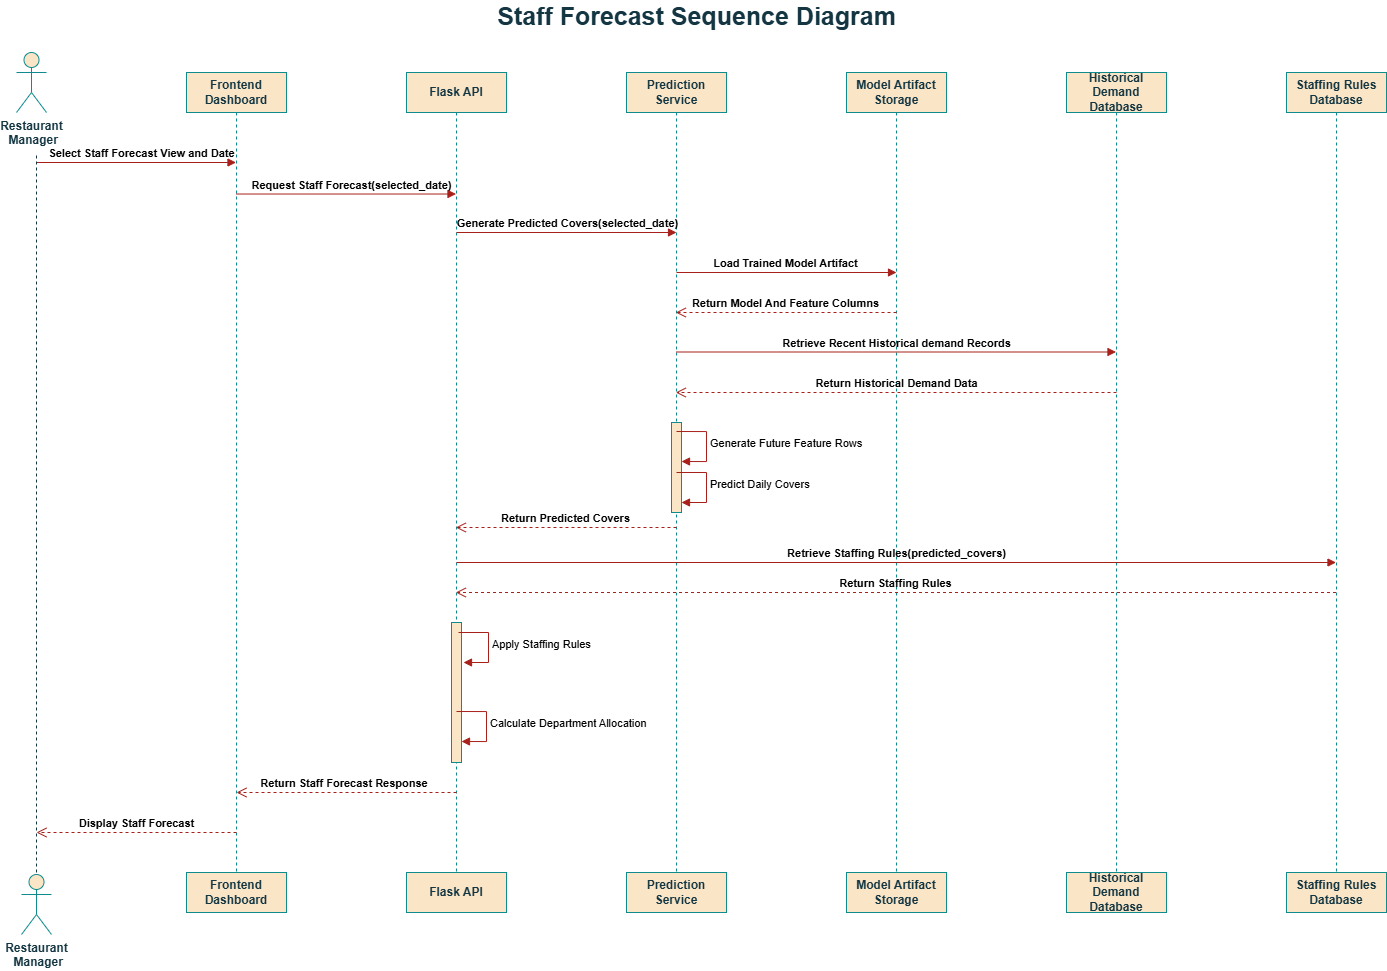

The diagram above was exported from draw.io. Its source (the exported page's mxGraphModel, read from the mxfile embedded in the PNG):
<mxGraphModel dx="1392" dy="974" grid="1" gridSize="10" guides="1" tooltips="1" connect="1" arrows="1" fold="1" page="1" pageScale="1" pageWidth="850" pageHeight="1100" math="0" shadow="0">
  <root>
    <mxCell id="0" />
    <mxCell id="1" parent="0" />
    <mxCell id="b68rUkt7QxiwFDBTm0N9-1" parent="1" style="text;align=center;fontStyle=1;verticalAlign=middle;spacingLeft=3;spacingRight=3;strokeColor=none;rotatable=0;points=[[0,0.5],[1,0.5]];portConstraint=eastwest;html=1;fontSize=25;labelBackgroundColor=none;fontColor=#143642;" value="Staff Forecast Sequence Diagram" vertex="1">
      <mxGeometry height="26" width="80" x="890" y="50" as="geometry" />
    </mxCell>
    <mxCell id="b68rUkt7QxiwFDBTm0N9-2" parent="1" style="shape=umlLifeline;perimeter=lifelinePerimeter;whiteSpace=wrap;html=1;container=1;dropTarget=0;collapsible=0;recursiveResize=0;outlineConnect=0;portConstraint=eastwest;newEdgeStyle={&quot;edgeStyle&quot;:&quot;elbowEdgeStyle&quot;,&quot;elbow&quot;:&quot;vertical&quot;,&quot;curved&quot;:0,&quot;rounded&quot;:0};labelBackgroundColor=none;fillColor=#FAE5C7;strokeColor=#0F8B8D;fontColor=#143642;" value="&lt;b&gt;&lt;font&gt;Frontend Dashboard&lt;/font&gt;&lt;/b&gt;" vertex="1">
      <mxGeometry height="800" width="100" x="420" y="120" as="geometry" />
    </mxCell>
    <mxCell id="b68rUkt7QxiwFDBTm0N9-3" parent="1" style="shape=umlLifeline;perimeter=lifelinePerimeter;whiteSpace=wrap;html=1;container=1;dropTarget=0;collapsible=0;recursiveResize=0;outlineConnect=0;portConstraint=eastwest;newEdgeStyle={&quot;edgeStyle&quot;:&quot;elbowEdgeStyle&quot;,&quot;elbow&quot;:&quot;vertical&quot;,&quot;curved&quot;:0,&quot;rounded&quot;:0};labelBackgroundColor=none;fillColor=#FAE5C7;strokeColor=#0F8B8D;fontColor=#143642;" value="&lt;b&gt;&lt;font&gt;Flask API&lt;/font&gt;&lt;/b&gt;" vertex="1">
      <mxGeometry height="800" width="100" x="640" y="120" as="geometry" />
    </mxCell>
    <mxCell id="5Q_O4PfGScbmydfmXFAR-2" parent="b68rUkt7QxiwFDBTm0N9-3" style="html=1;points=[[0,0,0,0,5],[0,1,0,0,-5],[1,0,0,0,5],[1,1,0,0,-5]];perimeter=orthogonalPerimeter;outlineConnect=0;targetShapes=umlLifeline;portConstraint=eastwest;newEdgeStyle={&quot;curved&quot;:0,&quot;rounded&quot;:0};fillColor=#FAE5C7;strokeColor=#0F8B8D;" value="" vertex="1">
      <mxGeometry height="140" width="10" x="45" y="550" as="geometry" />
    </mxCell>
    <mxCell id="b68rUkt7QxiwFDBTm0N9-4" parent="1" style="shape=umlActor;verticalLabelPosition=bottom;verticalAlign=top;html=1;outlineConnect=0;labelBackgroundColor=none;fillColor=#FAE5C7;strokeColor=#0F8B8D;fontColor=#143642;" value="&lt;b&gt;&lt;font&gt;Restaurant&lt;/font&gt;&lt;/b&gt;&lt;div&gt;&lt;b&gt;&lt;font&gt;&amp;nbsp;Manager&lt;/font&gt;&lt;/b&gt;&lt;/div&gt;" vertex="1">
      <mxGeometry height="60" width="30" x="250" y="100" as="geometry" />
    </mxCell>
    <mxCell id="b68rUkt7QxiwFDBTm0N9-5" parent="1" style="shape=umlLifeline;perimeter=lifelinePerimeter;whiteSpace=wrap;html=1;container=1;dropTarget=0;collapsible=0;recursiveResize=0;outlineConnect=0;portConstraint=eastwest;newEdgeStyle={&quot;edgeStyle&quot;:&quot;elbowEdgeStyle&quot;,&quot;elbow&quot;:&quot;vertical&quot;,&quot;curved&quot;:0,&quot;rounded&quot;:0};labelBackgroundColor=none;fillColor=#FAE5C7;strokeColor=#0F8B8D;fontColor=#143642;" value="&lt;b&gt;&lt;font&gt;Prediction&lt;/font&gt;&lt;/b&gt;&lt;div&gt;&lt;b&gt;&lt;font&gt;Service&lt;/font&gt;&lt;/b&gt;&lt;/div&gt;" vertex="1">
      <mxGeometry height="800" width="100" x="860" y="120" as="geometry" />
    </mxCell>
    <mxCell id="5Q_O4PfGScbmydfmXFAR-1" parent="b68rUkt7QxiwFDBTm0N9-5" style="html=1;points=[[0,0,0,0,5],[0,1,0,0,-5],[1,0,0,0,5],[1,1,0,0,-5]];perimeter=orthogonalPerimeter;outlineConnect=0;targetShapes=umlLifeline;portConstraint=eastwest;newEdgeStyle={&quot;curved&quot;:0,&quot;rounded&quot;:0};strokeColor=#0F8B8D;fillColor=#FAE5C7;" value="" vertex="1">
      <mxGeometry height="90" width="10" x="45" y="350" as="geometry" />
    </mxCell>
    <mxCell id="b68rUkt7QxiwFDBTm0N9-6" parent="1" style="shape=umlLifeline;perimeter=lifelinePerimeter;whiteSpace=wrap;html=1;container=1;dropTarget=0;collapsible=0;recursiveResize=0;outlineConnect=0;portConstraint=eastwest;newEdgeStyle={&quot;edgeStyle&quot;:&quot;elbowEdgeStyle&quot;,&quot;elbow&quot;:&quot;vertical&quot;,&quot;curved&quot;:0,&quot;rounded&quot;:0};labelBackgroundColor=none;fillColor=#FAE5C7;strokeColor=#0F8B8D;fontColor=#143642;" value="&lt;b&gt;Model Artifact Storage&lt;/b&gt;" vertex="1">
      <mxGeometry height="800" width="100" x="1080" y="120" as="geometry" />
    </mxCell>
    <mxCell id="b68rUkt7QxiwFDBTm0N9-7" parent="1" style="shape=umlLifeline;perimeter=lifelinePerimeter;whiteSpace=wrap;html=1;container=1;dropTarget=0;collapsible=0;recursiveResize=0;outlineConnect=0;portConstraint=eastwest;newEdgeStyle={&quot;edgeStyle&quot;:&quot;elbowEdgeStyle&quot;,&quot;elbow&quot;:&quot;vertical&quot;,&quot;curved&quot;:0,&quot;rounded&quot;:0};labelBackgroundColor=none;fillColor=#FAE5C7;strokeColor=#0F8B8D;fontColor=#143642;" value="&lt;b&gt;Historical Demand Database&lt;/b&gt;" vertex="1">
      <mxGeometry height="800" width="100" x="1300" y="120" as="geometry" />
    </mxCell>
    <mxCell id="b68rUkt7QxiwFDBTm0N9-8" parent="1" style="shape=umlLifeline;perimeter=lifelinePerimeter;whiteSpace=wrap;html=1;container=1;dropTarget=0;collapsible=0;recursiveResize=0;outlineConnect=0;portConstraint=eastwest;newEdgeStyle={&quot;edgeStyle&quot;:&quot;elbowEdgeStyle&quot;,&quot;elbow&quot;:&quot;vertical&quot;,&quot;curved&quot;:0,&quot;rounded&quot;:0};labelBackgroundColor=none;fillColor=#FAE5C7;strokeColor=#0F8B8D;fontColor=#143642;" value="&lt;b&gt;Staffing Rules Database&lt;/b&gt;" vertex="1">
      <mxGeometry height="800" width="100" x="1520" y="120" as="geometry" />
    </mxCell>
    <mxCell id="b68rUkt7QxiwFDBTm0N9-9" edge="1" parent="1" style="html=1;verticalAlign=bottom;endArrow=block;curved=0;rounded=0;labelBackgroundColor=none;strokeColor=#A8201A;fontColor=default;" target="b68rUkt7QxiwFDBTm0N9-2" value="&lt;b&gt;Select Staff Forecast View and Date&lt;/b&gt;">
      <mxGeometry relative="1" width="80" x="0.0554" as="geometry">
        <mxPoint as="offset" />
        <mxPoint x="270" y="210" as="sourcePoint" />
        <mxPoint x="360" y="240" as="targetPoint" />
      </mxGeometry>
    </mxCell>
    <mxCell id="b68rUkt7QxiwFDBTm0N9-11" edge="1" parent="1" style="endArrow=none;dashed=1;html=1;rounded=0;labelBackgroundColor=none;strokeColor=#143642;fontColor=#143642;" value="">
      <mxGeometry height="50" relative="1" width="50" as="geometry">
        <mxPoint x="270" y="920" as="sourcePoint" />
        <mxPoint x="270" y="200" as="targetPoint" />
      </mxGeometry>
    </mxCell>
    <mxCell id="b68rUkt7QxiwFDBTm0N9-12" edge="1" parent="1" style="html=1;verticalAlign=bottom;endArrow=block;curved=0;rounded=0;exitX=0.5;exitY=0.214;exitDx=0;exitDy=0;exitPerimeter=0;labelBackgroundColor=none;strokeColor=#A8201A;fontColor=default;" value="&lt;b&gt;Request Staff Forecast(selected_date)&lt;/b&gt;">
      <mxGeometry relative="1" width="80" x="0.0554" as="geometry">
        <mxPoint as="offset" />
        <mxPoint x="470" y="241.51999999999998" as="sourcePoint" />
        <mxPoint x="689.5" y="241.51999999999998" as="targetPoint" />
      </mxGeometry>
    </mxCell>
    <mxCell id="b68rUkt7QxiwFDBTm0N9-13" edge="1" parent="1" style="html=1;verticalAlign=bottom;endArrow=block;curved=0;rounded=0;exitX=0.5;exitY=0.214;exitDx=0;exitDy=0;exitPerimeter=0;labelBackgroundColor=none;strokeColor=#A8201A;fontColor=default;" value="&lt;b&gt;Generate Predicted Covers(selected_date)&lt;/b&gt;">
      <mxGeometry relative="1" width="80" as="geometry">
        <mxPoint as="offset" />
        <mxPoint x="690" y="280" as="sourcePoint" />
        <mxPoint x="910" y="280" as="targetPoint" />
      </mxGeometry>
    </mxCell>
    <mxCell id="b68rUkt7QxiwFDBTm0N9-14" edge="1" parent="1" style="html=1;verticalAlign=bottom;endArrow=block;curved=0;rounded=0;exitX=0.5;exitY=0.214;exitDx=0;exitDy=0;exitPerimeter=0;labelBackgroundColor=none;strokeColor=#A8201A;fontColor=default;" value="&lt;b&gt;Load Trained Model Artifact&lt;/b&gt;">
      <mxGeometry relative="1" width="80" as="geometry">
        <mxPoint as="offset" />
        <mxPoint x="910" y="320" as="sourcePoint" />
        <mxPoint x="1130" y="320" as="targetPoint" />
      </mxGeometry>
    </mxCell>
    <mxCell id="b68rUkt7QxiwFDBTm0N9-15" edge="1" parent="1" style="html=1;verticalAlign=bottom;endArrow=open;dashed=1;endSize=8;curved=0;rounded=0;labelBackgroundColor=none;strokeColor=#A8201A;fontColor=default;" target="b68rUkt7QxiwFDBTm0N9-5" value="&lt;b&gt;Return Model And Feature Columns&lt;/b&gt;">
      <mxGeometry relative="1" as="geometry">
        <mxPoint x="1130" y="360" as="sourcePoint" />
        <mxPoint x="1050" y="360" as="targetPoint" />
      </mxGeometry>
    </mxCell>
    <mxCell id="b68rUkt7QxiwFDBTm0N9-16" edge="1" parent="1" style="html=1;verticalAlign=bottom;endArrow=block;curved=0;rounded=0;exitX=0.5;exitY=0.214;exitDx=0;exitDy=0;exitPerimeter=0;labelBackgroundColor=none;strokeColor=#A8201A;fontColor=default;" target="b68rUkt7QxiwFDBTm0N9-7" value="&lt;b&gt;Retrieve Recent Historical demand Records&lt;/b&gt;">
      <mxGeometry relative="1" width="80" as="geometry">
        <mxPoint as="offset" />
        <mxPoint x="910" y="399.5" as="sourcePoint" />
        <mxPoint x="1130" y="399.5" as="targetPoint" />
      </mxGeometry>
    </mxCell>
    <mxCell id="b68rUkt7QxiwFDBTm0N9-17" edge="1" parent="1" style="html=1;verticalAlign=bottom;endArrow=open;dashed=1;endSize=8;curved=0;rounded=0;labelBackgroundColor=none;strokeColor=#A8201A;fontColor=default;" target="b68rUkt7QxiwFDBTm0N9-5" value="&lt;b&gt;Return Historical Demand Data&lt;/b&gt;">
      <mxGeometry relative="1" as="geometry">
        <mxPoint x="1350" y="440" as="sourcePoint" />
        <mxPoint x="1270" y="440" as="targetPoint" />
      </mxGeometry>
    </mxCell>
    <mxCell id="b68rUkt7QxiwFDBTm0N9-19" edge="1" parent="1" style="html=1;align=left;spacingLeft=2;endArrow=block;rounded=0;edgeStyle=orthogonalEdgeStyle;curved=0;rounded=0;labelBackgroundColor=none;strokeColor=#A8201A;fontColor=default;" value="Generate Future Feature Rows">
      <mxGeometry relative="1" as="geometry">
        <Array as="points">
          <mxPoint x="940" y="509" />
        </Array>
        <mxPoint x="910" y="479" as="sourcePoint" />
        <mxPoint x="915" y="509" as="targetPoint" />
      </mxGeometry>
    </mxCell>
    <mxCell id="b68rUkt7QxiwFDBTm0N9-21" edge="1" parent="1" style="html=1;align=left;spacingLeft=2;endArrow=block;rounded=0;edgeStyle=orthogonalEdgeStyle;curved=0;rounded=0;labelBackgroundColor=none;strokeColor=#A8201A;fontColor=default;" value="Predict Daily Covers">
      <mxGeometry relative="1" as="geometry">
        <Array as="points">
          <mxPoint x="940" y="550" />
        </Array>
        <mxPoint x="910" y="520" as="sourcePoint" />
        <mxPoint x="915" y="550" as="targetPoint" />
      </mxGeometry>
    </mxCell>
    <mxCell id="b68rUkt7QxiwFDBTm0N9-23" edge="1" parent="1" style="html=1;verticalAlign=bottom;endArrow=open;dashed=1;endSize=8;curved=0;rounded=0;labelBackgroundColor=none;strokeColor=#A8201A;fontColor=default;" value="&lt;b&gt;Return Predicted Covers&lt;/b&gt;">
      <mxGeometry relative="1" as="geometry">
        <mxPoint x="910" y="575" as="sourcePoint" />
        <mxPoint x="689.3235294117649" y="574.9999999999998" as="targetPoint" />
      </mxGeometry>
    </mxCell>
    <mxCell id="b68rUkt7QxiwFDBTm0N9-24" edge="1" parent="1" style="html=1;verticalAlign=bottom;endArrow=block;curved=0;rounded=0;exitX=0.5;exitY=0.214;exitDx=0;exitDy=0;exitPerimeter=0;labelBackgroundColor=none;strokeColor=#A8201A;fontColor=default;" target="b68rUkt7QxiwFDBTm0N9-8" value="&lt;b&gt;Retrieve Staffing Rules(predicted_covers)&lt;/b&gt;">
      <mxGeometry relative="1" width="80" as="geometry">
        <mxPoint as="offset" />
        <mxPoint x="690" y="610" as="sourcePoint" />
        <mxPoint x="1130" y="610.5" as="targetPoint" />
      </mxGeometry>
    </mxCell>
    <mxCell id="b68rUkt7QxiwFDBTm0N9-26" edge="1" parent="1" source="b68rUkt7QxiwFDBTm0N9-8" style="html=1;verticalAlign=bottom;endArrow=open;dashed=1;endSize=8;curved=0;rounded=0;labelBackgroundColor=none;strokeColor=#A8201A;fontColor=default;" target="b68rUkt7QxiwFDBTm0N9-3" value="&lt;b&gt;Return Staffing Rules&lt;/b&gt;">
      <mxGeometry relative="1" as="geometry">
        <Array as="points">
          <mxPoint x="1270" y="640" />
        </Array>
        <mxPoint x="1410" y="640" as="sourcePoint" />
        <mxPoint x="740" y="640" as="targetPoint" />
      </mxGeometry>
    </mxCell>
    <mxCell id="b68rUkt7QxiwFDBTm0N9-29" edge="1" parent="1" style="html=1;align=left;spacingLeft=2;endArrow=block;rounded=0;edgeStyle=orthogonalEdgeStyle;curved=0;rounded=0;labelBackgroundColor=none;strokeColor=#A8201A;fontColor=default;" value="Apply Staffing Rules">
      <mxGeometry relative="1" as="geometry">
        <Array as="points">
          <mxPoint x="722" y="710" />
        </Array>
        <mxPoint x="692" y="680" as="sourcePoint" />
        <mxPoint x="697" y="710" as="targetPoint" />
      </mxGeometry>
    </mxCell>
    <mxCell id="b68rUkt7QxiwFDBTm0N9-30" edge="1" parent="1" style="html=1;align=left;spacingLeft=2;endArrow=block;rounded=0;edgeStyle=orthogonalEdgeStyle;curved=0;rounded=0;labelBackgroundColor=none;strokeColor=#A8201A;fontColor=default;" value="Calculate Department Allocation">
      <mxGeometry relative="1" as="geometry">
        <Array as="points">
          <mxPoint x="720" y="789" />
        </Array>
        <mxPoint x="690" y="759" as="sourcePoint" />
        <mxPoint x="695" y="789" as="targetPoint" />
      </mxGeometry>
    </mxCell>
    <mxCell id="b68rUkt7QxiwFDBTm0N9-31" edge="1" parent="1" style="html=1;verticalAlign=bottom;endArrow=open;dashed=1;endSize=8;curved=0;rounded=0;labelBackgroundColor=none;strokeColor=#A8201A;fontColor=default;" value="&lt;b&gt;Return Staff Forecast Response&amp;nbsp;&lt;/b&gt;">
      <mxGeometry relative="1" as="geometry">
        <mxPoint x="690" y="840" as="sourcePoint" />
        <mxPoint x="470" y="840" as="targetPoint" />
      </mxGeometry>
    </mxCell>
    <mxCell id="b68rUkt7QxiwFDBTm0N9-32" edge="1" parent="1" style="html=1;verticalAlign=bottom;endArrow=open;dashed=1;endSize=8;curved=0;rounded=0;labelBackgroundColor=none;strokeColor=#A8201A;fontColor=default;" value="&lt;b&gt;Display Staff Forecast&lt;/b&gt;">
      <mxGeometry relative="1" as="geometry">
        <mxPoint x="470" y="880" as="sourcePoint" />
        <mxPoint x="270" y="880" as="targetPoint" />
      </mxGeometry>
    </mxCell>
    <mxCell id="9OMbNkrB0rA52MUxMmU2-1" parent="1" style="shape=umlLifeline;perimeter=lifelinePerimeter;whiteSpace=wrap;html=1;container=1;dropTarget=0;collapsible=0;recursiveResize=0;outlineConnect=0;portConstraint=eastwest;newEdgeStyle={&quot;edgeStyle&quot;:&quot;elbowEdgeStyle&quot;,&quot;elbow&quot;:&quot;vertical&quot;,&quot;curved&quot;:0,&quot;rounded&quot;:0};labelBackgroundColor=none;fillColor=#FAE5C7;strokeColor=#0F8B8D;fontColor=#143642;" value="&lt;b&gt;Staffing Rules Database&lt;/b&gt;" vertex="1">
      <mxGeometry height="40" width="100" x="1520" y="920" as="geometry" />
    </mxCell>
    <mxCell id="9OMbNkrB0rA52MUxMmU2-2" parent="1" style="shape=umlLifeline;perimeter=lifelinePerimeter;whiteSpace=wrap;html=1;container=1;dropTarget=0;collapsible=0;recursiveResize=0;outlineConnect=0;portConstraint=eastwest;newEdgeStyle={&quot;edgeStyle&quot;:&quot;elbowEdgeStyle&quot;,&quot;elbow&quot;:&quot;vertical&quot;,&quot;curved&quot;:0,&quot;rounded&quot;:0};labelBackgroundColor=none;fillColor=#FAE5C7;strokeColor=#0F8B8D;fontColor=#143642;" value="&lt;b&gt;Historical Demand Database&lt;/b&gt;" vertex="1">
      <mxGeometry height="40" width="100" x="1300" y="920" as="geometry" />
    </mxCell>
    <mxCell id="9OMbNkrB0rA52MUxMmU2-3" parent="1" style="shape=umlLifeline;perimeter=lifelinePerimeter;whiteSpace=wrap;html=1;container=1;dropTarget=0;collapsible=0;recursiveResize=0;outlineConnect=0;portConstraint=eastwest;newEdgeStyle={&quot;edgeStyle&quot;:&quot;elbowEdgeStyle&quot;,&quot;elbow&quot;:&quot;vertical&quot;,&quot;curved&quot;:0,&quot;rounded&quot;:0};labelBackgroundColor=none;fillColor=#FAE5C7;strokeColor=#0F8B8D;fontColor=#143642;" value="&lt;b&gt;Model Artifact Storage&lt;/b&gt;" vertex="1">
      <mxGeometry height="40" width="100" x="1080" y="920" as="geometry" />
    </mxCell>
    <mxCell id="9OMbNkrB0rA52MUxMmU2-4" parent="1" style="shape=umlLifeline;perimeter=lifelinePerimeter;whiteSpace=wrap;html=1;container=1;dropTarget=0;collapsible=0;recursiveResize=0;outlineConnect=0;portConstraint=eastwest;newEdgeStyle={&quot;edgeStyle&quot;:&quot;elbowEdgeStyle&quot;,&quot;elbow&quot;:&quot;vertical&quot;,&quot;curved&quot;:0,&quot;rounded&quot;:0};labelBackgroundColor=none;fillColor=#FAE5C7;strokeColor=#0F8B8D;fontColor=#143642;" value="&lt;b&gt;&lt;font&gt;Prediction&lt;/font&gt;&lt;/b&gt;&lt;div&gt;&lt;b&gt;&lt;font&gt;Service&lt;/font&gt;&lt;/b&gt;&lt;/div&gt;" vertex="1">
      <mxGeometry height="40" width="100" x="860" y="920" as="geometry" />
    </mxCell>
    <mxCell id="9OMbNkrB0rA52MUxMmU2-5" parent="1" style="shape=umlLifeline;perimeter=lifelinePerimeter;whiteSpace=wrap;html=1;container=1;dropTarget=0;collapsible=0;recursiveResize=0;outlineConnect=0;portConstraint=eastwest;newEdgeStyle={&quot;edgeStyle&quot;:&quot;elbowEdgeStyle&quot;,&quot;elbow&quot;:&quot;vertical&quot;,&quot;curved&quot;:0,&quot;rounded&quot;:0};labelBackgroundColor=none;fillColor=#FAE5C7;strokeColor=#0F8B8D;fontColor=#143642;" value="&lt;b&gt;&lt;font&gt;Flask API&lt;/font&gt;&lt;/b&gt;" vertex="1">
      <mxGeometry height="40" width="100" x="640" y="920" as="geometry" />
    </mxCell>
    <mxCell id="9OMbNkrB0rA52MUxMmU2-6" parent="1" style="shape=umlLifeline;perimeter=lifelinePerimeter;whiteSpace=wrap;html=1;container=1;dropTarget=0;collapsible=0;recursiveResize=0;outlineConnect=0;portConstraint=eastwest;newEdgeStyle={&quot;edgeStyle&quot;:&quot;elbowEdgeStyle&quot;,&quot;elbow&quot;:&quot;vertical&quot;,&quot;curved&quot;:0,&quot;rounded&quot;:0};labelBackgroundColor=none;fillColor=#FAE5C7;strokeColor=#0F8B8D;fontColor=#143642;" value="&lt;b&gt;&lt;font&gt;Frontend Dashboard&lt;/font&gt;&lt;/b&gt;" vertex="1">
      <mxGeometry height="40" width="100" x="420" y="920" as="geometry" />
    </mxCell>
    <mxCell id="9OMbNkrB0rA52MUxMmU2-7" parent="1" style="shape=umlActor;verticalLabelPosition=bottom;verticalAlign=top;html=1;outlineConnect=0;labelBackgroundColor=none;fillColor=#FAE5C7;strokeColor=#0F8B8D;fontColor=#143642;" value="&lt;b&gt;&lt;font&gt;Restaurant&lt;/font&gt;&lt;/b&gt;&lt;div&gt;&lt;b&gt;&lt;font&gt;&amp;nbsp;Manager&lt;/font&gt;&lt;/b&gt;&lt;/div&gt;" vertex="1">
      <mxGeometry height="60" width="30" x="255" y="922" as="geometry" />
    </mxCell>
  </root>
</mxGraphModel>